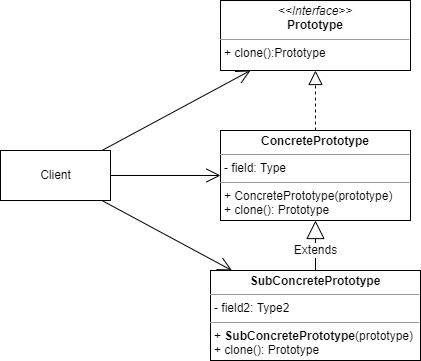

The diagram above was exported from draw.io. Its source (the exported page's mxGraphModel, read from the mxfile embedded in the PNG):
<mxGraphModel dx="1422" dy="794" grid="1" gridSize="10" guides="1" tooltips="1" connect="1" arrows="1" fold="1" page="1" pageScale="1" pageWidth="827" pageHeight="1169" math="0" shadow="0">
  <root>
    <mxCell id="0" />
    <mxCell id="1" parent="0" />
    <mxCell id="Ahb2bX3DYjZqGU2ZXOBs-1" value="&lt;p style=&quot;margin: 0px ; margin-top: 4px ; text-align: center&quot;&gt;&lt;i&gt;&amp;lt;&amp;lt;Interface&amp;gt;&amp;gt;&lt;/i&gt;&lt;br&gt;&lt;b&gt;Prototype&lt;/b&gt;&lt;/p&gt;&lt;hr size=&quot;1&quot;&gt;&lt;p style=&quot;margin: 0px ; margin-left: 4px&quot;&gt;+ clone():Prototype&lt;/p&gt;" style="verticalAlign=top;align=left;overflow=fill;fontSize=12;fontFamily=Helvetica;html=1;" vertex="1" parent="1">
      <mxGeometry x="270" y="200" width="190" height="70" as="geometry" />
    </mxCell>
    <mxCell id="Ahb2bX3DYjZqGU2ZXOBs-4" value="&lt;p style=&quot;margin: 0px ; margin-top: 4px ; text-align: center&quot;&gt;&lt;b&gt;ConcretePrototype&lt;/b&gt;&lt;/p&gt;&lt;hr size=&quot;1&quot;&gt;&lt;p style=&quot;margin: 0px ; margin-left: 4px&quot;&gt;- field: Type&lt;/p&gt;&lt;hr size=&quot;1&quot;&gt;&lt;p style=&quot;margin: 0px ; margin-left: 4px&quot;&gt;+ ConcretePrototype(prototype)&lt;/p&gt;&lt;p style=&quot;margin: 0px ; margin-left: 4px&quot;&gt;+ clone(): Prototype&lt;/p&gt;" style="verticalAlign=top;align=left;overflow=fill;fontSize=12;fontFamily=Helvetica;html=1;" vertex="1" parent="1">
      <mxGeometry x="270" y="330" width="190" height="90" as="geometry" />
    </mxCell>
    <mxCell id="Ahb2bX3DYjZqGU2ZXOBs-5" value="" style="endArrow=block;dashed=1;endFill=0;endSize=12;html=1;rounded=0;" edge="1" parent="1" source="Ahb2bX3DYjZqGU2ZXOBs-4" target="Ahb2bX3DYjZqGU2ZXOBs-1">
      <mxGeometry width="160" relative="1" as="geometry">
        <mxPoint x="330" y="410" as="sourcePoint" />
        <mxPoint x="490" y="410" as="targetPoint" />
      </mxGeometry>
    </mxCell>
    <mxCell id="Ahb2bX3DYjZqGU2ZXOBs-6" value="&lt;p style=&quot;margin: 0px ; margin-top: 4px ; text-align: center&quot;&gt;&lt;b&gt;SubConcretePrototype&lt;/b&gt;&lt;/p&gt;&lt;hr size=&quot;1&quot;&gt;&lt;p style=&quot;margin: 0px ; margin-left: 4px&quot;&gt;- field2: Type2&lt;/p&gt;&lt;hr size=&quot;1&quot;&gt;&lt;p style=&quot;margin: 0px ; margin-left: 4px&quot;&gt;+&amp;nbsp;&lt;b style=&quot;text-align: center&quot;&gt;SubConcretePrototype&lt;/b&gt;(prototype)&lt;/p&gt;&lt;p style=&quot;margin: 0px ; margin-left: 4px&quot;&gt;+ clone(): Prototype&lt;/p&gt;" style="verticalAlign=top;align=left;overflow=fill;fontSize=12;fontFamily=Helvetica;html=1;" vertex="1" parent="1">
      <mxGeometry x="260" y="470" width="210" height="90" as="geometry" />
    </mxCell>
    <mxCell id="Ahb2bX3DYjZqGU2ZXOBs-7" value="Extends" style="endArrow=block;endSize=16;endFill=0;html=1;rounded=0;exitX=0.5;exitY=0;exitDx=0;exitDy=0;" edge="1" parent="1" source="Ahb2bX3DYjZqGU2ZXOBs-6" target="Ahb2bX3DYjZqGU2ZXOBs-4">
      <mxGeometry x="-0.2" width="160" relative="1" as="geometry">
        <mxPoint x="330" y="410" as="sourcePoint" />
        <mxPoint x="490" y="410" as="targetPoint" />
        <mxPoint as="offset" />
      </mxGeometry>
    </mxCell>
    <mxCell id="Ahb2bX3DYjZqGU2ZXOBs-8" value="Client" style="html=1;" vertex="1" parent="1">
      <mxGeometry x="50" y="350" width="110" height="50" as="geometry" />
    </mxCell>
    <mxCell id="Ahb2bX3DYjZqGU2ZXOBs-10" value="" style="endArrow=open;endFill=1;endSize=12;html=1;rounded=0;" edge="1" parent="1" source="Ahb2bX3DYjZqGU2ZXOBs-8" target="Ahb2bX3DYjZqGU2ZXOBs-1">
      <mxGeometry width="160" relative="1" as="geometry">
        <mxPoint x="330" y="410" as="sourcePoint" />
        <mxPoint x="490" y="410" as="targetPoint" />
      </mxGeometry>
    </mxCell>
    <mxCell id="Ahb2bX3DYjZqGU2ZXOBs-11" value="" style="endArrow=open;endFill=1;endSize=12;html=1;rounded=0;" edge="1" parent="1" source="Ahb2bX3DYjZqGU2ZXOBs-8" target="Ahb2bX3DYjZqGU2ZXOBs-4">
      <mxGeometry width="160" relative="1" as="geometry">
        <mxPoint x="330" y="410" as="sourcePoint" />
        <mxPoint x="490" y="410" as="targetPoint" />
      </mxGeometry>
    </mxCell>
    <mxCell id="Ahb2bX3DYjZqGU2ZXOBs-12" value="" style="endArrow=open;endFill=1;endSize=12;html=1;rounded=0;" edge="1" parent="1" source="Ahb2bX3DYjZqGU2ZXOBs-8" target="Ahb2bX3DYjZqGU2ZXOBs-6">
      <mxGeometry width="160" relative="1" as="geometry">
        <mxPoint x="330" y="410" as="sourcePoint" />
        <mxPoint x="490" y="410" as="targetPoint" />
      </mxGeometry>
    </mxCell>
  </root>
</mxGraphModel>